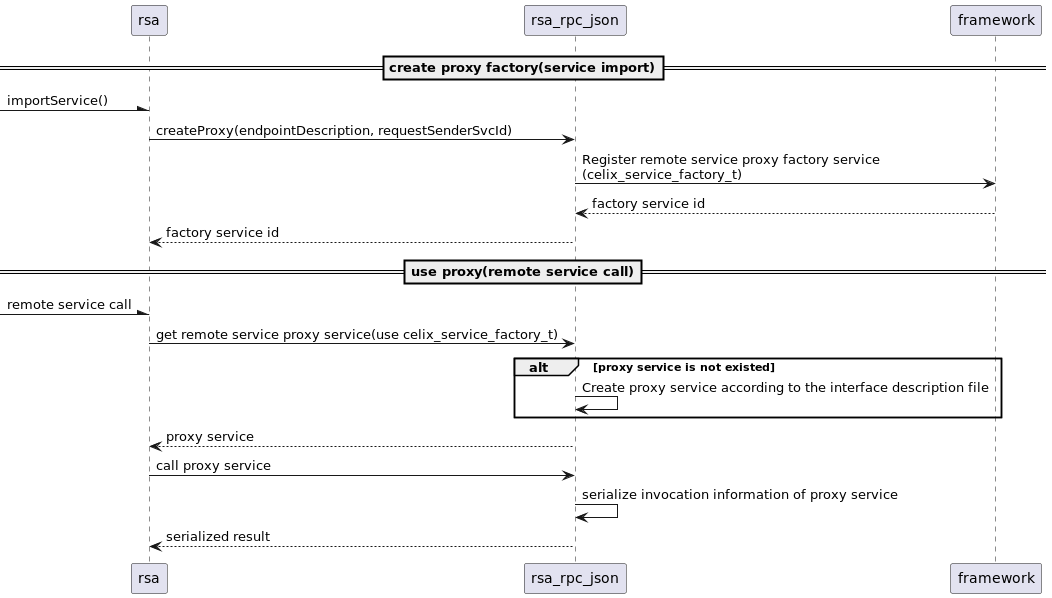

The diagram above was rendered by PlantUML. Its source (embedded in the PNG):
@startuml
==create proxy factory(service import)==
-\rsa:importService()
rsa->rsa_rpc_json:createProxy(endpointDescription, requestSenderSvcId)
rsa_rpc_json->framework:Register remote service proxy factory service\n(celix_service_factory_t)
return factory service id
rsa_rpc_json --> rsa:factory service id

==use proxy(remote service call)==
-\rsa:remote service call
rsa->rsa_rpc_json:get remote service proxy service(use celix_service_factory_t)
alt proxy service is not existed
rsa_rpc_json->rsa_rpc_json:Create proxy service according to the interface description file
end
rsa_rpc_json-->rsa:proxy service
rsa->rsa_rpc_json:call proxy service
rsa_rpc_json->rsa_rpc_json:serialize invocation information of proxy service
rsa_rpc_json-->rsa:serialized result
@enduml